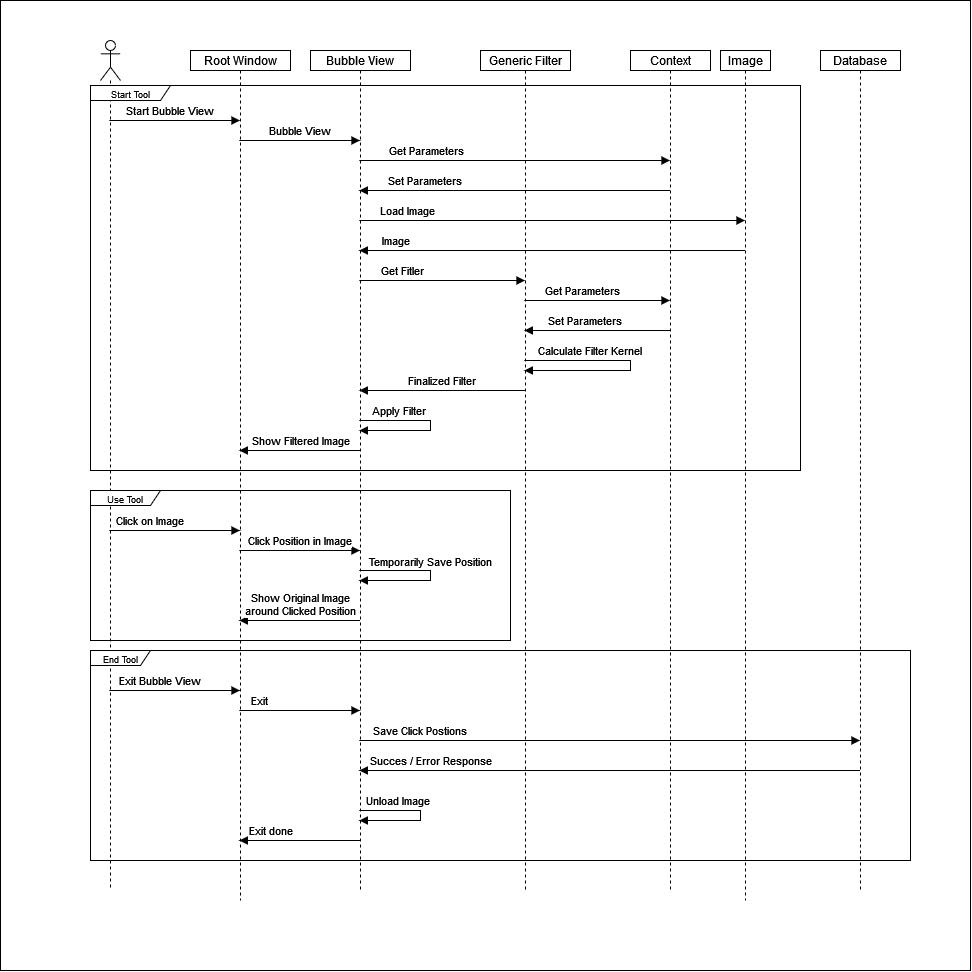

The diagram above was exported from draw.io. Its source (the exported page's mxGraphModel, read from the mxfile embedded in the PNG):
<mxGraphModel dx="2370" dy="1300" grid="1" gridSize="10" guides="1" tooltips="1" connect="1" arrows="1" fold="1" page="1" pageScale="1" pageWidth="850" pageHeight="1100" math="0" shadow="0">
  <root>
    <mxCell id="0" />
    <mxCell id="1" parent="0" />
    <mxCell id="MfFSBhYeZkhAlqZjjsC5-1" value="" style="whiteSpace=wrap;html=1;aspect=fixed;" vertex="1" parent="1">
      <mxGeometry width="970" height="970" as="geometry" />
    </mxCell>
    <mxCell id="TTqXXiYDlgB3qTZxr-5M-2" value="" style="shape=umlLifeline;participant=umlActor;perimeter=lifelinePerimeter;whiteSpace=wrap;html=1;container=1;collapsible=0;recursiveResize=0;verticalAlign=top;spacingTop=36;outlineConnect=0;size=40;" parent="1" vertex="1">
      <mxGeometry x="100" y="40" width="20" height="850" as="geometry" />
    </mxCell>
    <mxCell id="TTqXXiYDlgB3qTZxr-5M-3" value="Root Window" style="shape=umlLifeline;perimeter=lifelinePerimeter;whiteSpace=wrap;html=1;container=1;collapsible=0;recursiveResize=0;outlineConnect=0;size=20;" parent="1" vertex="1">
      <mxGeometry x="190" y="50" width="100" height="850" as="geometry" />
    </mxCell>
    <mxCell id="TTqXXiYDlgB3qTZxr-5M-4" value="Bubble View" style="shape=umlLifeline;perimeter=lifelinePerimeter;whiteSpace=wrap;html=1;container=1;collapsible=0;recursiveResize=0;outlineConnect=0;size=20;" parent="1" vertex="1">
      <mxGeometry x="310" y="50" width="100" height="840" as="geometry" />
    </mxCell>
    <mxCell id="TTqXXiYDlgB3qTZxr-5M-10" value="Generic Filter" style="shape=umlLifeline;perimeter=lifelinePerimeter;whiteSpace=wrap;html=1;container=1;collapsible=0;recursiveResize=0;outlineConnect=0;size=20;" parent="1" vertex="1">
      <mxGeometry x="480" y="50" width="90" height="840" as="geometry" />
    </mxCell>
    <mxCell id="TTqXXiYDlgB3qTZxr-5M-13" value="Start Bubble View" style="html=1;verticalAlign=bottom;endArrow=block;rounded=0;edgeStyle=orthogonalEdgeStyle;" parent="1" source="TTqXXiYDlgB3qTZxr-5M-2" target="TTqXXiYDlgB3qTZxr-5M-3" edge="1">
      <mxGeometry x="-0.0692" width="80" relative="1" as="geometry">
        <mxPoint x="370" y="90" as="sourcePoint" />
        <mxPoint x="450" y="90" as="targetPoint" />
        <Array as="points">
          <mxPoint x="180" y="120" />
          <mxPoint x="180" y="120" />
        </Array>
        <mxPoint as="offset" />
      </mxGeometry>
    </mxCell>
    <mxCell id="TTqXXiYDlgB3qTZxr-5M-14" value="Bubble View" style="html=1;verticalAlign=bottom;endArrow=block;rounded=0;edgeStyle=orthogonalEdgeStyle;" parent="1" source="TTqXXiYDlgB3qTZxr-5M-3" target="TTqXXiYDlgB3qTZxr-5M-4" edge="1">
      <mxGeometry width="80" relative="1" as="geometry">
        <mxPoint x="370" y="90" as="sourcePoint" />
        <mxPoint x="450" y="90" as="targetPoint" />
        <Array as="points">
          <mxPoint x="300" y="140" />
          <mxPoint x="300" y="140" />
        </Array>
      </mxGeometry>
    </mxCell>
    <mxCell id="TTqXXiYDlgB3qTZxr-5M-15" value="Get Parameters" style="html=1;verticalAlign=bottom;endArrow=block;rounded=0;edgeStyle=orthogonalEdgeStyle;" parent="1" source="TTqXXiYDlgB3qTZxr-5M-4" target="TTqXXiYDlgB3qTZxr-5M-16" edge="1">
      <mxGeometry x="-0.5702" width="80" relative="1" as="geometry">
        <mxPoint x="370" y="90" as="sourcePoint" />
        <mxPoint x="780" y="210" as="targetPoint" />
        <Array as="points">
          <mxPoint x="430" y="160" />
          <mxPoint x="430" y="160" />
        </Array>
        <mxPoint as="offset" />
      </mxGeometry>
    </mxCell>
    <mxCell id="TTqXXiYDlgB3qTZxr-5M-16" value="Context" style="shape=umlLifeline;perimeter=lifelinePerimeter;whiteSpace=wrap;html=1;container=1;collapsible=0;recursiveResize=0;outlineConnect=0;size=20;" parent="1" vertex="1">
      <mxGeometry x="630" y="50" width="80" height="840" as="geometry" />
    </mxCell>
    <mxCell id="TTqXXiYDlgB3qTZxr-5M-17" value="Image" style="shape=umlLifeline;perimeter=lifelinePerimeter;whiteSpace=wrap;html=1;container=1;collapsible=0;recursiveResize=0;outlineConnect=0;size=20;" parent="1" vertex="1">
      <mxGeometry x="720" y="50" width="50" height="850" as="geometry" />
    </mxCell>
    <mxCell id="TTqXXiYDlgB3qTZxr-5M-19" value="Set Parameters" style="html=1;verticalAlign=bottom;endArrow=block;rounded=0;edgeStyle=orthogonalEdgeStyle;" parent="1" source="TTqXXiYDlgB3qTZxr-5M-16" target="TTqXXiYDlgB3qTZxr-5M-4" edge="1">
      <mxGeometry x="0.5878" width="80" relative="1" as="geometry">
        <mxPoint x="370" y="240" as="sourcePoint" />
        <mxPoint x="450" y="240" as="targetPoint" />
        <Array as="points">
          <mxPoint x="480" y="190" />
          <mxPoint x="480" y="190" />
        </Array>
        <mxPoint x="1" as="offset" />
      </mxGeometry>
    </mxCell>
    <mxCell id="TTqXXiYDlgB3qTZxr-5M-20" value="Load Image" style="html=1;verticalAlign=bottom;endArrow=block;rounded=0;edgeStyle=orthogonalEdgeStyle;" parent="1" source="TTqXXiYDlgB3qTZxr-5M-4" target="TTqXXiYDlgB3qTZxr-5M-17" edge="1">
      <mxGeometry x="-0.7535" width="80" relative="1" as="geometry">
        <mxPoint x="370" y="240" as="sourcePoint" />
        <mxPoint x="450" y="240" as="targetPoint" />
        <Array as="points">
          <mxPoint x="520" y="220" />
          <mxPoint x="520" y="220" />
        </Array>
        <mxPoint as="offset" />
      </mxGeometry>
    </mxCell>
    <mxCell id="TTqXXiYDlgB3qTZxr-5M-21" value="Image" style="html=1;verticalAlign=bottom;endArrow=block;rounded=0;edgeStyle=orthogonalEdgeStyle;" parent="1" source="TTqXXiYDlgB3qTZxr-5M-17" target="TTqXXiYDlgB3qTZxr-5M-4" edge="1">
      <mxGeometry x="0.8179" width="80" relative="1" as="geometry">
        <mxPoint x="370" y="240" as="sourcePoint" />
        <mxPoint x="450" y="240" as="targetPoint" />
        <Array as="points">
          <mxPoint x="530" y="250" />
          <mxPoint x="530" y="250" />
        </Array>
        <mxPoint as="offset" />
      </mxGeometry>
    </mxCell>
    <mxCell id="TTqXXiYDlgB3qTZxr-5M-22" value="Get Fitler" style="html=1;verticalAlign=bottom;endArrow=block;rounded=0;edgeStyle=orthogonalEdgeStyle;" parent="1" source="TTqXXiYDlgB3qTZxr-5M-4" target="TTqXXiYDlgB3qTZxr-5M-10" edge="1">
      <mxGeometry x="-0.4917" width="80" relative="1" as="geometry">
        <mxPoint x="370" y="240" as="sourcePoint" />
        <mxPoint x="450" y="240" as="targetPoint" />
        <Array as="points">
          <mxPoint x="420" y="280" />
          <mxPoint x="420" y="280" />
        </Array>
        <mxPoint x="1" as="offset" />
      </mxGeometry>
    </mxCell>
    <mxCell id="TTqXXiYDlgB3qTZxr-5M-23" value="Get Parameters" style="html=1;verticalAlign=bottom;endArrow=block;rounded=0;edgeStyle=orthogonalEdgeStyle;" parent="1" source="TTqXXiYDlgB3qTZxr-5M-10" target="TTqXXiYDlgB3qTZxr-5M-16" edge="1">
      <mxGeometry x="-0.192" width="80" relative="1" as="geometry">
        <mxPoint x="370" y="240" as="sourcePoint" />
        <mxPoint x="450" y="240" as="targetPoint" />
        <Array as="points">
          <mxPoint x="600" y="300" />
          <mxPoint x="600" y="300" />
        </Array>
        <mxPoint as="offset" />
      </mxGeometry>
    </mxCell>
    <mxCell id="TTqXXiYDlgB3qTZxr-5M-24" value="Set Parameters" style="html=1;verticalAlign=bottom;endArrow=block;rounded=0;edgeStyle=orthogonalEdgeStyle;" parent="1" source="TTqXXiYDlgB3qTZxr-5M-16" target="TTqXXiYDlgB3qTZxr-5M-10" edge="1">
      <mxGeometry x="0.192" width="80" relative="1" as="geometry">
        <mxPoint x="669" y="312" as="sourcePoint" />
        <mxPoint x="530" y="300" as="targetPoint" />
        <Array as="points">
          <mxPoint x="600" y="330" />
          <mxPoint x="600" y="330" />
        </Array>
        <mxPoint x="1" as="offset" />
      </mxGeometry>
    </mxCell>
    <mxCell id="TTqXXiYDlgB3qTZxr-5M-25" value="Calculate Filter Kernel" style="html=1;verticalAlign=bottom;endArrow=block;rounded=0;edgeStyle=orthogonalEdgeStyle;" parent="1" source="TTqXXiYDlgB3qTZxr-5M-10" target="TTqXXiYDlgB3qTZxr-5M-10" edge="1">
      <mxGeometry x="-0.4084" width="80" relative="1" as="geometry">
        <mxPoint x="370" y="240" as="sourcePoint" />
        <mxPoint x="450" y="240" as="targetPoint" />
        <Array as="points">
          <mxPoint x="630" y="360" />
          <mxPoint x="570" y="370" />
        </Array>
        <mxPoint as="offset" />
      </mxGeometry>
    </mxCell>
    <mxCell id="TTqXXiYDlgB3qTZxr-5M-27" value="Finalized Filter" style="html=1;verticalAlign=bottom;endArrow=block;rounded=0;edgeStyle=orthogonalEdgeStyle;" parent="1" source="TTqXXiYDlgB3qTZxr-5M-10" target="TTqXXiYDlgB3qTZxr-5M-4" edge="1">
      <mxGeometry width="80" relative="1" as="geometry">
        <mxPoint x="370" y="340" as="sourcePoint" />
        <mxPoint x="450" y="340" as="targetPoint" />
        <Array as="points">
          <mxPoint x="420" y="390" />
          <mxPoint x="420" y="390" />
        </Array>
      </mxGeometry>
    </mxCell>
    <mxCell id="TTqXXiYDlgB3qTZxr-5M-28" value="Apply Filter" style="html=1;verticalAlign=bottom;endArrow=block;rounded=0;edgeStyle=orthogonalEdgeStyle;" parent="1" source="TTqXXiYDlgB3qTZxr-5M-4" target="TTqXXiYDlgB3qTZxr-5M-4" edge="1">
      <mxGeometry x="-0.4969" width="80" relative="1" as="geometry">
        <mxPoint x="370" y="340" as="sourcePoint" />
        <mxPoint x="450" y="340" as="targetPoint" />
        <Array as="points">
          <mxPoint x="430" y="420" />
          <mxPoint x="430" y="430" />
        </Array>
        <mxPoint x="1" as="offset" />
      </mxGeometry>
    </mxCell>
    <mxCell id="TTqXXiYDlgB3qTZxr-5M-29" value="Show Filtered Image" style="html=1;verticalAlign=bottom;endArrow=block;rounded=0;edgeStyle=orthogonalEdgeStyle;" parent="1" source="TTqXXiYDlgB3qTZxr-5M-4" target="TTqXXiYDlgB3qTZxr-5M-3" edge="1">
      <mxGeometry width="80" relative="1" as="geometry">
        <mxPoint x="380" y="210" as="sourcePoint" />
        <mxPoint x="460" y="210" as="targetPoint" />
        <Array as="points">
          <mxPoint x="300" y="450" />
          <mxPoint x="300" y="450" />
        </Array>
      </mxGeometry>
    </mxCell>
    <mxCell id="TTqXXiYDlgB3qTZxr-5M-31" value="Click on Image" style="html=1;verticalAlign=bottom;endArrow=block;rounded=0;edgeStyle=orthogonalEdgeStyle;" parent="1" source="TTqXXiYDlgB3qTZxr-5M-2" target="TTqXXiYDlgB3qTZxr-5M-3" edge="1">
      <mxGeometry x="-0.3815" width="80" relative="1" as="geometry">
        <mxPoint x="210" y="770" as="sourcePoint" />
        <mxPoint x="230" y="540" as="targetPoint" />
        <Array as="points">
          <mxPoint x="180" y="530" />
          <mxPoint x="180" y="530" />
        </Array>
        <mxPoint as="offset" />
      </mxGeometry>
    </mxCell>
    <mxCell id="TTqXXiYDlgB3qTZxr-5M-32" value="Click Position in Image" style="html=1;verticalAlign=bottom;endArrow=block;rounded=0;edgeStyle=orthogonalEdgeStyle;" parent="1" source="TTqXXiYDlgB3qTZxr-5M-3" target="TTqXXiYDlgB3qTZxr-5M-4" edge="1">
      <mxGeometry x="0.0053" width="80" relative="1" as="geometry">
        <mxPoint x="210" y="530" as="sourcePoint" />
        <mxPoint x="290" y="530" as="targetPoint" />
        <Array as="points">
          <mxPoint x="300" y="550" />
          <mxPoint x="300" y="550" />
        </Array>
        <mxPoint as="offset" />
      </mxGeometry>
    </mxCell>
    <mxCell id="TTqXXiYDlgB3qTZxr-5M-33" value="&lt;font style=&quot;font-size: 11px&quot;&gt;Temporarily Save Position&lt;/font&gt;" style="html=1;verticalAlign=bottom;endArrow=block;rounded=0;edgeStyle=orthogonalEdgeStyle;" parent="1" source="TTqXXiYDlgB3qTZxr-5M-4" target="TTqXXiYDlgB3qTZxr-5M-4" edge="1">
      <mxGeometry x="-0.0667" width="80" relative="1" as="geometry">
        <mxPoint x="210" y="530" as="sourcePoint" />
        <mxPoint x="290" y="530" as="targetPoint" />
        <Array as="points">
          <mxPoint x="430" y="570" />
          <mxPoint x="430" y="580" />
        </Array>
        <mxPoint as="offset" />
      </mxGeometry>
    </mxCell>
    <mxCell id="TTqXXiYDlgB3qTZxr-5M-30" value="&lt;font style=&quot;font-size: 9px&quot;&gt;Start Tool&lt;/font&gt;" style="shape=umlFrame;whiteSpace=wrap;html=1;width=80;height=15;" parent="1" vertex="1">
      <mxGeometry x="90" y="85" width="710" height="385" as="geometry" />
    </mxCell>
    <mxCell id="TTqXXiYDlgB3qTZxr-5M-34" value="Show Original Image&lt;br&gt;around Clicked Position" style="html=1;verticalAlign=bottom;endArrow=block;rounded=0;edgeStyle=orthogonalEdgeStyle;" parent="1" source="TTqXXiYDlgB3qTZxr-5M-4" target="TTqXXiYDlgB3qTZxr-5M-3" edge="1">
      <mxGeometry width="80" relative="1" as="geometry">
        <mxPoint x="250" y="510" as="sourcePoint" />
        <mxPoint x="330" y="510" as="targetPoint" />
        <Array as="points">
          <mxPoint x="300" y="620" />
          <mxPoint x="300" y="620" />
        </Array>
      </mxGeometry>
    </mxCell>
    <mxCell id="TTqXXiYDlgB3qTZxr-5M-35" value="&lt;font style=&quot;font-size: 9px&quot;&gt;Use Tool&lt;/font&gt;" style="shape=umlFrame;whiteSpace=wrap;html=1;width=70;height=15;" parent="1" vertex="1">
      <mxGeometry x="90" y="490" width="420" height="150" as="geometry" />
    </mxCell>
    <mxCell id="TTqXXiYDlgB3qTZxr-5M-36" value="Exit" style="html=1;verticalAlign=bottom;endArrow=block;rounded=0;edgeStyle=orthogonalEdgeStyle;" parent="1" source="TTqXXiYDlgB3qTZxr-5M-3" target="TTqXXiYDlgB3qTZxr-5M-4" edge="1">
      <mxGeometry x="-0.6626" width="80" relative="1" as="geometry">
        <mxPoint x="250" y="620" as="sourcePoint" />
        <mxPoint x="330" y="620" as="targetPoint" />
        <Array as="points">
          <mxPoint x="300" y="710" />
          <mxPoint x="300" y="710" />
        </Array>
        <mxPoint as="offset" />
      </mxGeometry>
    </mxCell>
    <mxCell id="TTqXXiYDlgB3qTZxr-5M-37" value="Exit Bubble View" style="html=1;verticalAlign=bottom;endArrow=block;rounded=0;edgeStyle=orthogonalEdgeStyle;" parent="1" source="TTqXXiYDlgB3qTZxr-5M-2" target="TTqXXiYDlgB3qTZxr-5M-3" edge="1">
      <mxGeometry x="-0.226" width="80" relative="1" as="geometry">
        <mxPoint x="250" y="620" as="sourcePoint" />
        <mxPoint x="250" y="685" as="targetPoint" />
        <Array as="points">
          <mxPoint x="180" y="690" />
          <mxPoint x="180" y="690" />
        </Array>
        <mxPoint as="offset" />
      </mxGeometry>
    </mxCell>
    <mxCell id="TTqXXiYDlgB3qTZxr-5M-38" value="Save Click Postions" style="html=1;verticalAlign=bottom;endArrow=block;rounded=0;edgeStyle=orthogonalEdgeStyle;" parent="1" source="TTqXXiYDlgB3qTZxr-5M-4" target="TTqXXiYDlgB3qTZxr-5M-39" edge="1">
      <mxGeometry x="-0.7591" width="80" relative="1" as="geometry">
        <mxPoint x="250" y="480" as="sourcePoint" />
        <mxPoint x="870" y="800" as="targetPoint" />
        <Array as="points">
          <mxPoint x="480" y="740" />
          <mxPoint x="480" y="740" />
        </Array>
        <mxPoint as="offset" />
      </mxGeometry>
    </mxCell>
    <mxCell id="TTqXXiYDlgB3qTZxr-5M-39" value="Database" style="shape=umlLifeline;perimeter=lifelinePerimeter;whiteSpace=wrap;html=1;container=1;collapsible=0;recursiveResize=0;outlineConnect=0;size=20;" parent="1" vertex="1">
      <mxGeometry x="820" y="50" width="80" height="840" as="geometry" />
    </mxCell>
    <mxCell id="TTqXXiYDlgB3qTZxr-5M-40" value="Succes / Error Response" style="html=1;verticalAlign=bottom;endArrow=block;rounded=0;edgeStyle=orthogonalEdgeStyle;" parent="1" source="TTqXXiYDlgB3qTZxr-5M-39" target="TTqXXiYDlgB3qTZxr-5M-4" edge="1">
      <mxGeometry x="0.7191" width="80" relative="1" as="geometry">
        <mxPoint x="250" y="620" as="sourcePoint" />
        <mxPoint x="330" y="620" as="targetPoint" />
        <Array as="points">
          <mxPoint x="610" y="770" />
          <mxPoint x="610" y="770" />
        </Array>
        <mxPoint as="offset" />
      </mxGeometry>
    </mxCell>
    <mxCell id="TTqXXiYDlgB3qTZxr-5M-41" value="Unload Image" style="html=1;verticalAlign=bottom;endArrow=block;rounded=0;edgeStyle=orthogonalEdgeStyle;" parent="1" source="TTqXXiYDlgB3qTZxr-5M-4" target="TTqXXiYDlgB3qTZxr-5M-4" edge="1">
      <mxGeometry x="-0.4274" width="80" relative="1" as="geometry">
        <mxPoint x="240" y="810" as="sourcePoint" />
        <mxPoint x="320" y="770" as="targetPoint" />
        <Array as="points">
          <mxPoint x="420" y="810" />
          <mxPoint x="420" y="820" />
        </Array>
        <mxPoint as="offset" />
      </mxGeometry>
    </mxCell>
    <mxCell id="TTqXXiYDlgB3qTZxr-5M-42" value="Exit done" style="html=1;verticalAlign=bottom;endArrow=block;rounded=0;edgeStyle=orthogonalEdgeStyle;" parent="1" source="TTqXXiYDlgB3qTZxr-5M-4" target="TTqXXiYDlgB3qTZxr-5M-3" edge="1">
      <mxGeometry x="0.4955" width="80" relative="1" as="geometry">
        <mxPoint x="240" y="770" as="sourcePoint" />
        <mxPoint x="320" y="770" as="targetPoint" />
        <Array as="points">
          <mxPoint x="300" y="840" />
          <mxPoint x="300" y="840" />
        </Array>
        <mxPoint as="offset" />
      </mxGeometry>
    </mxCell>
    <mxCell id="TTqXXiYDlgB3qTZxr-5M-43" value="&lt;font style=&quot;font-size: 9px&quot;&gt;End Tool&lt;/font&gt;" style="shape=umlFrame;whiteSpace=wrap;html=1;width=60;height=15;" parent="1" vertex="1">
      <mxGeometry x="90" y="650" width="820" height="210" as="geometry" />
    </mxCell>
  </root>
</mxGraphModel>